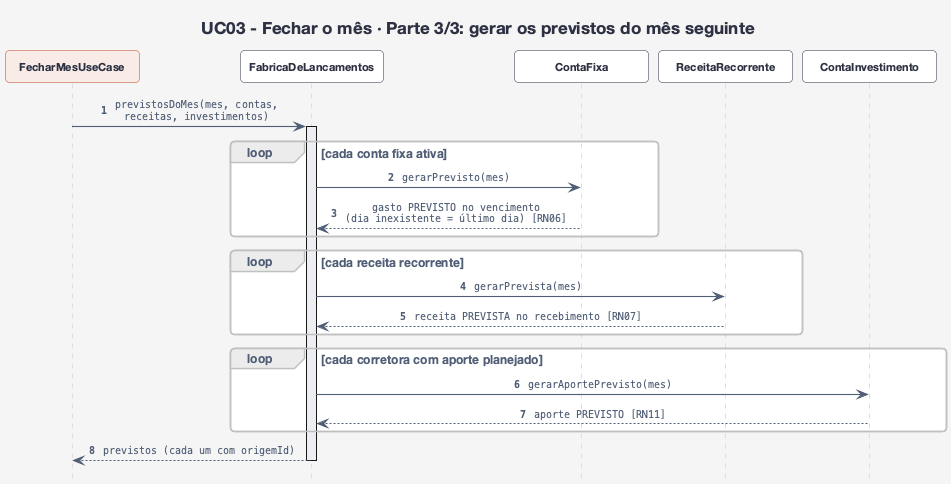

The diagram above was rendered by PlantUML. Its source (embedded in the PNG):
@startuml sequencia-uc03-3-previstos
!include estilo.iuml
hide footbox
hide <<foco>> stereotype
autonumber "<b>0"
title UC03 - Fechar o mês · Parte 3/3: gerar os previstos do mês seguinte

participant "FecharMesUseCase" as UC <<foco>>
participant "FabricaDeLancamentos" as Fab
participant "ContaFixa" as CF
participant "ReceitaRecorrente" as RR
participant "ContaInvestimento" as CI

UC -> Fab : previstosDoMes(mes, contas,\nreceitas, investimentos)
activate Fab
loop cada conta fixa ativa
  Fab -> CF : gerarPrevisto(mes)
  CF --> Fab : gasto PREVISTO no vencimento\n(dia inexistente = último dia) [RN06]
end
loop cada receita recorrente
  Fab -> RR : gerarPrevista(mes)
  RR --> Fab : receita PREVISTA no recebimento [RN07]
end
loop cada corretora com aporte planejado
  Fab -> CI : gerarAportePrevisto(mes)
  CI --> Fab : aporte PREVISTO [RN11]
end
Fab --> UC : previstos (cada um com origemId)
deactivate Fab
@enduml